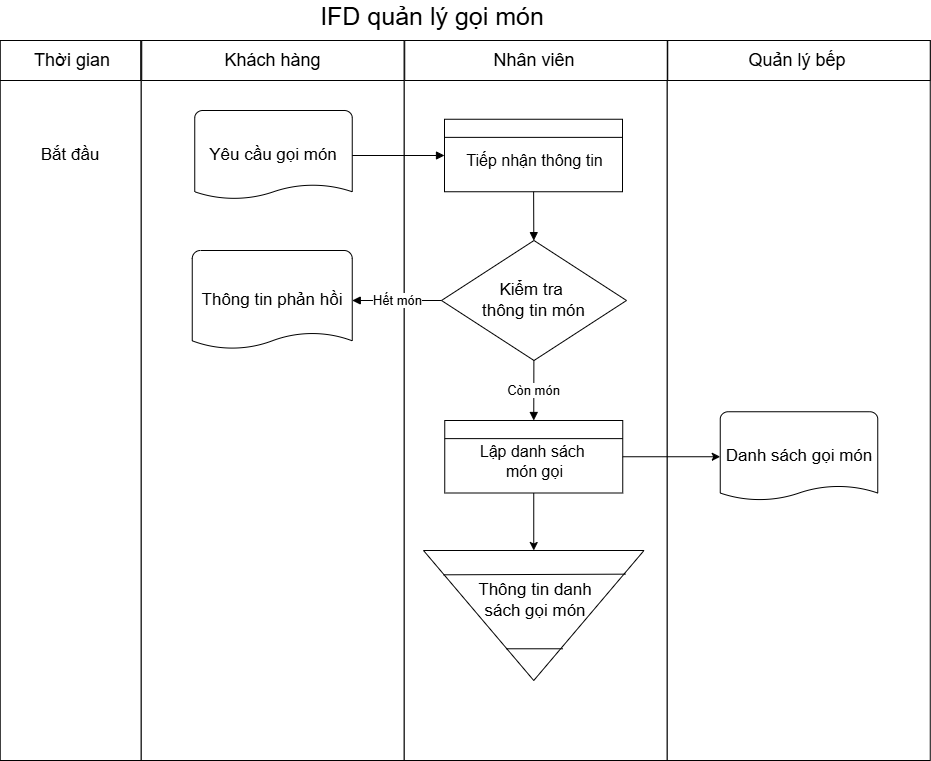

The diagram above was exported from draw.io. Its source (the exported page's mxGraphModel, read from the mxfile embedded in the PNG):
<mxGraphModel dx="1217" dy="777" grid="1" gridSize="10" guides="1" tooltips="1" connect="1" arrows="1" fold="1" page="1" pageScale="1" pageWidth="827" pageHeight="1169" math="0" shadow="0">
  <root>
    <mxCell id="0" />
    <mxCell id="1" parent="0" />
    <mxCell id="AjymThK5ax0y69PHGBGE-77" parent="1" style="rounded=0;whiteSpace=wrap;html=1;fontSize=17;" value="" vertex="1">
      <mxGeometry height="720" width="141" x="247.75" y="280" as="geometry" />
    </mxCell>
    <mxCell id="AjymThK5ax0y69PHGBGE-78" parent="1" style="rounded=0;whiteSpace=wrap;html=1;fontSize=17;" value="" vertex="1">
      <mxGeometry height="720" width="263" x="388.75" y="280" as="geometry" />
    </mxCell>
    <mxCell id="AjymThK5ax0y69PHGBGE-79" parent="1" style="rounded=0;whiteSpace=wrap;html=1;fontSize=17;" value="" vertex="1">
      <mxGeometry height="40" width="140.5" x="247.75" y="280" as="geometry" />
    </mxCell>
    <mxCell id="AjymThK5ax0y69PHGBGE-80" parent="1" style="rounded=0;whiteSpace=wrap;html=1;fontSize=17;" value="" vertex="1">
      <mxGeometry height="40" width="262.5" x="389.25" y="280" as="geometry" />
    </mxCell>
    <mxCell id="AjymThK5ax0y69PHGBGE-81" parent="1" style="rounded=0;whiteSpace=wrap;html=1;fontSize=17;" value="" vertex="1">
      <mxGeometry height="720" width="263" x="651.75" y="280" as="geometry" />
    </mxCell>
    <mxCell id="AjymThK5ax0y69PHGBGE-82" parent="1" style="rounded=0;whiteSpace=wrap;html=1;fontSize=17;" value="" vertex="1">
      <mxGeometry height="720" width="263" x="914.75" y="280" as="geometry" />
    </mxCell>
    <mxCell id="AjymThK5ax0y69PHGBGE-83" parent="1" style="rounded=0;whiteSpace=wrap;html=1;fontSize=17;" value="" vertex="1">
      <mxGeometry height="40" width="262.5" x="652.25" y="280" as="geometry" />
    </mxCell>
    <mxCell id="AjymThK5ax0y69PHGBGE-84" parent="1" style="rounded=0;whiteSpace=wrap;html=1;fontSize=17;" value="" vertex="1">
      <mxGeometry height="40" width="262.5" x="915.25" y="280" as="geometry" />
    </mxCell>
    <mxCell id="AjymThK5ax0y69PHGBGE-85" parent="1" style="text;html=1;align=center;verticalAlign=middle;whiteSpace=wrap;fillColor=none;strokeColor=none;fontSize=18;" value="Thời gian" vertex="1">
      <mxGeometry height="40" width="144" x="247.75" y="280" as="geometry" />
    </mxCell>
    <mxCell id="AjymThK5ax0y69PHGBGE-86" parent="1" style="text;html=1;align=center;verticalAlign=middle;whiteSpace=wrap;fillColor=none;strokeColor=none;fontSize=18;" value="Nhân viên" vertex="1">
      <mxGeometry height="40" width="259.5" x="652.25" y="280" as="geometry" />
    </mxCell>
    <mxCell id="AjymThK5ax0y69PHGBGE-87" parent="1" style="text;html=1;align=center;verticalAlign=middle;whiteSpace=wrap;fillColor=none;strokeColor=none;fontSize=18;" value="Quản lý bếp" vertex="1">
      <mxGeometry height="40" width="266" x="911.75" y="280" as="geometry" />
    </mxCell>
    <mxCell id="AjymThK5ax0y69PHGBGE-88" parent="1" style="text;html=1;align=center;verticalAlign=middle;whiteSpace=wrap;fillColor=none;strokeColor=none;fontSize=18;" value="Khách hàng" vertex="1">
      <mxGeometry height="40" width="262.5" x="389.25" y="280" as="geometry" />
    </mxCell>
    <mxCell id="AjymThK5ax0y69PHGBGE-89" parent="1" style="text;html=1;align=center;verticalAlign=middle;whiteSpace=wrap;fillColor=none;strokeColor=none;fontSize=17;" value="Bắt đầu" vertex="1">
      <mxGeometry height="30" width="90" x="273.25" y="380" as="geometry" />
    </mxCell>
    <mxCell id="AjymThK5ax0y69PHGBGE-90" parent="1" style="shape=mxgraph.flowchart.document;whiteSpace=wrap;html=1;fillColor=#FFFFFF;strokeColor=#000000;fontSize=17;" value="Yêu cầu gọi món" vertex="1">
      <mxGeometry height="90" width="157.5" x="442.25" y="350" as="geometry" />
    </mxCell>
    <mxCell id="AjymThK5ax0y69PHGBGE-91" parent="1" style="rounded=0;whiteSpace=wrap;html=1;fillColor=#FFFFFF;strokeColor=#000000;" value="" vertex="1">
      <mxGeometry height="72.5" width="178" x="692" y="358.75" as="geometry" />
    </mxCell>
    <mxCell id="AjymThK5ax0y69PHGBGE-92" edge="1" parent="1" source="AjymThK5ax0y69PHGBGE-90" style="endArrow=block;endFill=1;html=1;strokeColor=#000000;" target="AjymThK5ax0y69PHGBGE-91" value="">
      <mxGeometry relative="1" as="geometry" />
    </mxCell>
    <mxCell id="AjymThK5ax0y69PHGBGE-93" parent="1" style="rhombus;whiteSpace=wrap;html=1;fillColor=#FFFFFF;strokeColor=#000000;fontSize=17;" value="Kiểm tra&amp;nbsp;&lt;div&gt;thông tin món&lt;/div&gt;" vertex="1">
      <mxGeometry height="120" width="185" x="689" y="480" as="geometry" />
    </mxCell>
    <mxCell id="AjymThK5ax0y69PHGBGE-94" edge="1" parent="1" source="AjymThK5ax0y69PHGBGE-91" style="endArrow=block;endFill=1;html=1;strokeColor=#000000;" target="AjymThK5ax0y69PHGBGE-93" value="">
      <mxGeometry relative="1" as="geometry" />
    </mxCell>
    <mxCell id="AjymThK5ax0y69PHGBGE-95" parent="1" style="shape=mxgraph.flowchart.document;whiteSpace=wrap;html=1;fillColor=#FFFFFF;strokeColor=#000000;align=center;verticalAlign=middle;fontFamily=Helvetica;fontSize=17;fontColor=default;" value="Thông tin phản hồi" vertex="1">
      <mxGeometry height="100" width="160" x="439.75" y="490" as="geometry" />
    </mxCell>
    <mxCell id="AjymThK5ax0y69PHGBGE-96" edge="1" parent="1" source="AjymThK5ax0y69PHGBGE-93" style="endArrow=block;endFill=1;html=1;strokeColor=#000000;fontSize=13;" target="AjymThK5ax0y69PHGBGE-95" value="Hết món">
      <mxGeometry relative="1" as="geometry" />
    </mxCell>
    <mxCell id="AjymThK5ax0y69PHGBGE-97" edge="1" parent="1" source="AjymThK5ax0y69PHGBGE-93" style="endArrow=block;endFill=1;html=1;strokeColor=#000000;fontSize=13;entryX=0.5;entryY=0;entryDx=0;entryDy=0;" target="AjymThK5ax0y69PHGBGE-105" value="Còn món">
      <mxGeometry relative="1" as="geometry">
        <mxPoint x="781.5" y="670" as="targetPoint" />
      </mxGeometry>
    </mxCell>
    <mxCell id="AjymThK5ax0y69PHGBGE-98" parent="1" style="shape=triangle;whiteSpace=wrap;html=1;direction=south;fillColor=#FFFFFF;strokeColor=#000000;" value="" vertex="1">
      <mxGeometry height="130" width="220.5" x="671" y="790" as="geometry" />
    </mxCell>
    <mxCell id="AjymThK5ax0y69PHGBGE-99" parent="1" style="text;html=1;whiteSpace=wrap;strokeColor=none;fillColor=none;align=center;verticalAlign=middle;rounded=0;fontFamily=Helvetica;fontSize=16;fontColor=default;" value="Tiếp nhận thông tin" vertex="1">
      <mxGeometry height="40" width="161" x="702" y="380" as="geometry" />
    </mxCell>
    <mxCell id="AjymThK5ax0y69PHGBGE-100" edge="1" parent="1" source="AjymThK5ax0y69PHGBGE-91" style="endArrow=none;html=1;rounded=0;fontFamily=Helvetica;fontSize=12;fontColor=default;exitX=0;exitY=0.25;exitDx=0;exitDy=0;entryX=1;entryY=0.25;entryDx=0;entryDy=0;" target="AjymThK5ax0y69PHGBGE-91" value="">
      <mxGeometry height="50" relative="1" width="50" as="geometry">
        <mxPoint x="761" y="630" as="sourcePoint" />
        <mxPoint x="811" y="580" as="targetPoint" />
      </mxGeometry>
    </mxCell>
    <mxCell id="AjymThK5ax0y69PHGBGE-101" parent="1" style="text;html=1;whiteSpace=wrap;strokeColor=none;fillColor=none;align=center;verticalAlign=middle;rounded=0;fontFamily=Helvetica;fontSize=17;fontColor=default;" value="Thông tin danh sách gọi món" vertex="1">
      <mxGeometry height="60" width="120" x="722.5" y="810" as="geometry" />
    </mxCell>
    <mxCell id="AjymThK5ax0y69PHGBGE-102" edge="1" parent="1" source="AjymThK5ax0y69PHGBGE-98" style="endArrow=none;html=1;rounded=0;fontFamily=Helvetica;fontSize=12;fontColor=default;exitX=0.187;exitY=0.909;exitDx=0;exitDy=0;exitPerimeter=0;entryX=0.182;entryY=0.084;entryDx=0;entryDy=0;entryPerimeter=0;" target="AjymThK5ax0y69PHGBGE-98" value="">
      <mxGeometry height="50" relative="1" width="50" as="geometry">
        <mxPoint x="761" y="680" as="sourcePoint" />
        <mxPoint x="811" y="630" as="targetPoint" />
      </mxGeometry>
    </mxCell>
    <mxCell id="AjymThK5ax0y69PHGBGE-103" edge="1" parent="1" source="AjymThK5ax0y69PHGBGE-98" style="endArrow=none;html=1;rounded=0;fontFamily=Helvetica;fontSize=12;fontColor=default;exitX=0.756;exitY=0.625;exitDx=0;exitDy=0;exitPerimeter=0;entryX=0.756;entryY=0.368;entryDx=0;entryDy=0;entryPerimeter=0;" target="AjymThK5ax0y69PHGBGE-98" value="">
      <mxGeometry height="50" relative="1" width="50" as="geometry">
        <mxPoint x="761" y="680" as="sourcePoint" />
        <mxPoint x="811" y="890" as="targetPoint" />
      </mxGeometry>
    </mxCell>
    <mxCell id="AjymThK5ax0y69PHGBGE-104" edge="1" parent="1" source="AjymThK5ax0y69PHGBGE-105" style="edgeStyle=orthogonalEdgeStyle;rounded=0;orthogonalLoop=1;jettySize=auto;html=1;exitX=0.5;exitY=1;exitDx=0;exitDy=0;entryX=0;entryY=0.5;entryDx=0;entryDy=0;fontFamily=Helvetica;fontSize=12;fontColor=default;" target="AjymThK5ax0y69PHGBGE-98">
      <mxGeometry relative="1" as="geometry" />
    </mxCell>
    <mxCell id="AjymThK5ax0y69PHGBGE-105" parent="1" style="rounded=0;whiteSpace=wrap;html=1;fillColor=#FFFFFF;strokeColor=#000000;" value="" vertex="1">
      <mxGeometry height="72.5" width="178" x="692.25" y="660" as="geometry" />
    </mxCell>
    <mxCell id="AjymThK5ax0y69PHGBGE-106" edge="1" parent="1" source="AjymThK5ax0y69PHGBGE-105" style="endArrow=none;html=1;rounded=0;fontFamily=Helvetica;fontSize=12;fontColor=default;exitX=0;exitY=0.25;exitDx=0;exitDy=0;entryX=1;entryY=0.25;entryDx=0;entryDy=0;" target="AjymThK5ax0y69PHGBGE-105" value="">
      <mxGeometry height="50" relative="1" width="50" as="geometry">
        <mxPoint x="761.25" y="931.25" as="sourcePoint" />
        <mxPoint x="811.25" y="881.25" as="targetPoint" />
      </mxGeometry>
    </mxCell>
    <mxCell id="AjymThK5ax0y69PHGBGE-107" parent="1" style="text;html=1;whiteSpace=wrap;strokeColor=none;fillColor=none;align=center;verticalAlign=middle;rounded=0;fontFamily=Helvetica;fontSize=16;fontColor=default;" value="Lập danh sách&amp;nbsp;&lt;div&gt;món gọi&lt;/div&gt;" vertex="1">
      <mxGeometry height="40" width="161" x="702.25" y="681.25" as="geometry" />
    </mxCell>
    <mxCell id="AjymThK5ax0y69PHGBGE-108" parent="1" style="shape=mxgraph.flowchart.document;whiteSpace=wrap;html=1;fillColor=#FFFFFF;strokeColor=#000000;fontSize=17;" value="Danh sách gọi món" vertex="1">
      <mxGeometry height="90" width="157.5" x="967.75" y="651.25" as="geometry" />
    </mxCell>
    <mxCell id="AjymThK5ax0y69PHGBGE-109" edge="1" parent="1" source="AjymThK5ax0y69PHGBGE-105" style="edgeStyle=orthogonalEdgeStyle;rounded=0;orthogonalLoop=1;jettySize=auto;html=1;exitX=1;exitY=0.5;exitDx=0;exitDy=0;entryX=0;entryY=0.5;entryDx=0;entryDy=0;entryPerimeter=0;fontFamily=Helvetica;fontSize=12;fontColor=default;" target="AjymThK5ax0y69PHGBGE-108">
      <mxGeometry relative="1" as="geometry" />
    </mxCell>
    <mxCell id="ICVpOwMBEmQW4tLg64ig-1" parent="1" style="text;html=1;whiteSpace=wrap;strokeColor=none;fillColor=none;align=center;verticalAlign=middle;rounded=0;fontSize=25;" value="IFD quản lý gọi món" vertex="1">
      <mxGeometry height="30" width="440" x="460" y="240" as="geometry" />
    </mxCell>
  </root>
</mxGraphModel>